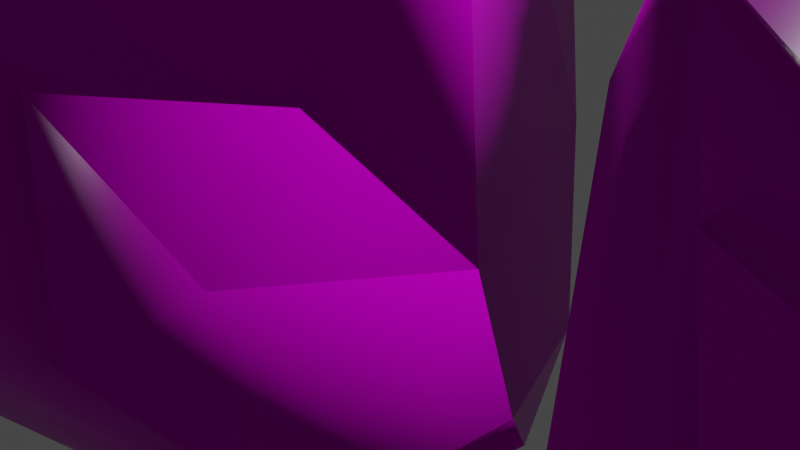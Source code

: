 # Source: rocher02.blend  (saved by Blender 2.81.16; exported with 4.5.12 LTS)
import bpy
from mathutils import Matrix  # noqa: F401  (used for matrix-valued properties, if any)

bpy.ops.wm.read_factory_settings(use_empty=True)
scene = bpy.context.scene
scene.name = 'Scene'

# ---- collections
col_collection = bpy.data.collections.new('Collection'); scene.collection.children.link(col_collection)

# ---- images (referenced by path relative to the original .blend; pixels are not part of the script)
import os
ASSET_DIR = os.environ.get("B2B_ASSET_DIR", "")  # directory of the original .blend (textures are referenced by path, not embedded)
HERE = os.path.dirname(os.path.abspath(__file__))  # packed textures are extracted next to this script under _unpacked/

def load_image(name, relpath, width, height, colorspace="sRGB"):
    """Load a texture the original file referenced (path relative to the .blend, or extracted next to this script)."""
    p = next((c for c in (os.path.join(HERE, relpath), os.path.join(ASSET_DIR, relpath)) if relpath and os.path.exists(c)), "")
    if p:
        img = bpy.data.images.load(p, check_existing=True)
        img.name = name
    else:  # same state as the original file: an image datablock whose file is absent (Cycles renders it pink)
        img = bpy.data.images.new(name, width, height)
        img.source = "FILE"
        img.filepath = "//" + (relpath or name)
    img.colorspace_settings.name = colorspace
    return img
img_texturescom_rockbase5_2x2_1k_albedo_png = load_image('TexturesCom_RockBase5_2x2_1K_albedo.png', 'TexturesCom_RockBase5_2x2_1K_albedo.png', 1024, 1024, 'sRGB')
img_texturescom_rockbase5_2x2_1k_roughness_png = load_image('TexturesCom_RockBase5_2x2_1K_roughness.png', 'TexturesCom_RockBase5_2x2_1K_roughness.png', 1024, 1024, 'Non-Color')
img_texturescom_rockbase5_2x2_1k_normal_png = load_image('TexturesCom_RockBase5_2x2_1K_normal.png', 'TexturesCom_RockBase5_2x2_1K_normal.png', 1024, 1024, 'Non-Color')

# ---- materials (node trees are filled in below, after node groups)
mat_material = bpy.data.materials.new('Material')
mat_material.alpha_threshold = 0.0
mat_material.use_transparent_shadow = False
mat_material.line_color = (0.0, 0.0, 0.0, 1.0)

# ---- material node trees
mat_material.use_nodes = True; mat_material.node_tree.nodes.clear()
_N = mat_material.node_tree.nodes; _L = mat_material.node_tree.links
n0 = _N.new('ShaderNodeOutputMaterial'); n0.name = 'Material Output'; n0.location = (324, 309)
n1 = _N.new('ShaderNodeBsdfPrincipled'); n1.name = 'Principled BSDF'; n1.location = (10, 300)
n1.distribution = 'GGX'
n1.subsurface_method = 'BURLEY'
n1.inputs[3].default_value = 1.45
n1.inputs[13].default_value = 0.1
n1.inputs[27].default_value = (0.0, 0.0, 0.0, 1.0)
n1.inputs[28].default_value = 1.0
n2 = _N.new('ShaderNodeTexImage'); n2.name = 'Image Texture'; n2.location = (88, -30)
n2.label = 'Base Color'
n2.image = img_texturescom_rockbase5_2x2_1k_albedo_png
n3 = _N.new('ShaderNodeTexImage'); n3.name = 'Image Texture.001'; n3.location = (88, -310)
n3.label = 'Roughness'
n3.image = img_texturescom_rockbase5_2x2_1k_roughness_png
n4 = _N.new('ShaderNodeTexImage'); n4.name = 'Image Texture.002'; n4.location = (88, -590)
n4.label = 'Normal'
n4.image = img_texturescom_rockbase5_2x2_1k_normal_png
n5 = _N.new('ShaderNodeNormalMap'); n5.name = 'Normal Map'; n5.location = (-240, -60)
n6 = _N.new('ShaderNodeMapping'); n6.name = 'Mapping'; n6.location = (230, -30)
n7 = _N.new('NodeReroute'); n7.name = 'Reroute'; n7.location = (38, -485)
n7.width = 16
n7.socket_idname = 'NodeSocketVector'
n8 = _N.new('ShaderNodeTexCoord'); n8.name = 'Texture Coordinate'; n8.location = (30, -30)
n9 = _N.new('NodeFrame'); n9.name = 'Frame'; n9.location = (-1270, 330)
n9.label = 'Mapping'
n9.width = 400
n10 = _N.new('NodeFrame'); n10.name = 'Frame.001'; n10.location = (-628, 530)
n10.label = 'Textures'
n10.width = 358
n2.parent = n10
n3.parent = n10
n4.parent = n10
n6.parent = n9
n7.parent = n10
n8.parent = n9
_L.new(n1.outputs[0], n0.inputs[0])
_L.new(n2.outputs[0], n1.inputs[0])
_L.new(n3.outputs[0], n1.inputs[2])
_L.new(n4.outputs[0], n5.inputs[1])
_L.new(n5.outputs[0], n1.inputs[5])
_L.new(n7.outputs[0], n2.inputs[0])
_L.new(n7.outputs[0], n3.inputs[0])
_L.new(n7.outputs[0], n4.inputs[0])
_L.new(n6.outputs[0], n7.inputs[0])
_L.new(n8.outputs[2], n6.inputs[0])
n0.is_active_output = True

# ---- world
world_world = bpy.data.worlds.new('World'); scene.world = world_world
world_world.use_nodes = True; world_world.node_tree.nodes.clear()
_N = world_world.node_tree.nodes; _L = world_world.node_tree.links
n0 = _N.new('ShaderNodeOutputWorld'); n0.name = 'World Output'; n0.location = (300, 300)
n1 = _N.new('ShaderNodeBackground'); n1.name = 'Background'; n1.location = (10, 300)
n1.inputs[0].default_value = (0.05088, 0.05088, 0.05088, 1.0)
_L.new(n1.outputs[0], n0.inputs[0])
n0.is_active_output = True
world_world.color = (0.05088, 0.05088, 0.05088)
world_world.use_sun_shadow = False
world_world.sun_shadow_jitter_overblur = 0.0

# ---- cameras
cam_camera = bpy.data.cameras.new('Camera')
cam_camera.clip_end = 100.0
cam_camera.ortho_scale = 7.314

# ---- lights
light_light = bpy.data.lights.new('Light', 'POINT')
light_light.transmission_factor = 0.0
light_light.energy = 1000.0
light_light.shadow_soft_size = 0.1
light_light.shadow_maximum_resolution = 0.006
light_light.use_absolute_resolution = True

# ---- meshes
me_cube = bpy.data.meshes.new('Cube')
me_cube.from_pydata([(-1.165, 0.07519, -2.108), (-0.9987, -0.7811, -1.753), (0.4006, 1.799, -1.55), (1.65, 1.441, -0.8758), (-1.621, 1.517, 0.704), (-1.66, 1.762, -0.3741), (-1.379, -1.012, 1.719), (-1.588, 1.034, 1.42), (1.996, -0.2705, -1.544), (1.56, 0.6164, -1.853), (-0.09096, 1.725, 1.869), (0.3272, 1.046, 2.07), (1.714, 0.6776, 1.502), (0.8575, 0.3107, 2.372), (1.462, -0.3451, 1.724), (0.5428, -0.7095, 2.374), (-0.7456, 0.2868, 1.641), (0.9476, -1.569, 1.746), (0.3598, -1.729, 2.081), (-0.005981, -2.038, 2.007), (-0.7286, -1.483, 2.041), (1.521, -1.411, -0.48), (0.7355, -1.605, -0.9001), (0.8913, -1.7, -0.3521), (0.04193, -2.276, 1.539), (-0.2203, -2.388, -0.02535), (-0.2339, -1.796, -1.728), (-0.5761, -2.225, -1.371), (-1.682, -1.156, -0.9644), (-0.6424, -2.09, -0.05451), (-0.9521, -1.939, -1.498), (-2.144, -0.2079, 1.022), (-1.898, -0.3349, 1.504), (-2.187, -0.3975, -0.8331), (-2.221, -0.1973, -0.6143), (-2.053, 0.4074, -1.325), (-1.886, 1.03, -0.9926), (-1.799, 0.682, 0.06912), (-0.2008, 1.115, -1.785), (1.159, 1.54, -1.522), (-0.4837, 0.359, -2.239), (1.524, -0.09289, -2.155), (-0.1543, -0.0397, -2.368), (0.597, -0.5123, -2.444), (0.07778, -1.412, -1.9), (1.709, 1.149, -1.609), (2.18, 0.5274, -0.02023), (2.228, 0.7386, -0.9406), (2.106, 0.1206, -1.244), (1.882, -0.2482, 0.8277), (1.678, -0.695, -0.1197), (1.537, -1.381, 0.9554), (-0.995, 2.294, -0.185), (-0.7723, 1.298, 1.657), (-0.3531, 2.142, -0.7984), (-0.81, 2.297, 0.4595), (-0.05377, 2.145, 1.292), (1.092, 1.478, 1.12), (0.5283, 2.007, 1.205), (0.9028, 1.887, 0.103)], [], [(7, 16, 53), (16, 13, 11), (32, 6, 16), (16, 6, 20), (16, 20, 15), (15, 19, 18), (17, 51, 14), (51, 24, 23), (22, 27, 26), (25, 6, 29), (24, 20, 6), (21, 51, 23), (17, 24, 51), (28, 29, 31), (53, 16, 11, 10), (32, 31, 6), (33, 35, 1), (34, 31, 37), (34, 35, 33), (31, 4, 37), (34, 36, 35), (37, 4, 5), (36, 38, 40), (9, 41, 38), (40, 42, 0), (41, 43, 38), (42, 1, 0), (43, 42, 38), (41, 44, 43), (2, 39, 38), (3, 59, 46), (12, 46, 59), (45, 47, 9), (3, 46, 47), (12, 14, 49), (50, 51, 21), (36, 5, 54), (5, 52, 54), (55, 56, 54), (53, 56, 55), (59, 3, 39), (57, 10, 11), (57, 11, 13), (12, 57, 13), (12, 13, 14), (13, 16, 15), (13, 15, 14), (15, 20, 19), (7, 32, 16), (17, 18, 19), (22, 21, 23), (23, 24, 25), (23, 25, 22), (22, 25, 27), (25, 29, 27), (30, 26, 27), (25, 24, 6), (30, 27, 29), (30, 29, 28), (17, 19, 24), (24, 19, 20), (30, 28, 1), (1, 28, 33), (28, 31, 33), (33, 31, 34), (31, 32, 7), (34, 37, 36), (5, 36, 37), (29, 6, 31), (4, 7, 53), (0, 35, 36), (1, 35, 0), (36, 54, 38), (39, 9, 38), (36, 40, 0), (42, 40, 38), (1, 42, 43), (41, 8, 44), (1, 43, 44), (44, 8, 22), (1, 26, 30), (45, 3, 47), (48, 9, 47), (46, 49, 50), (8, 48, 50), (50, 49, 51), (49, 14, 51), (8, 21, 22), (41, 9, 8), (4, 53, 55), (52, 5, 55), (59, 56, 58), (54, 56, 59), (54, 59, 2), (39, 2, 59), (53, 10, 56), (59, 57, 12), (46, 50, 48, 47), (17, 14, 15), (17, 15, 18), (44, 22, 26), (4, 31, 7), (26, 1, 44), (2, 38, 54), (9, 39, 45), (3, 45, 39), (10, 57, 58, 56), (49, 46, 12), (8, 9, 48), (8, 50, 21), (55, 5, 4), (54, 52, 55), (57, 59, 58)])
me_cube.polygons.foreach_set('use_smooth', [True] * 113)
_uv = me_cube.uv_layers.new(name='UVMap')
_uv.uv.foreach_set('vector', [0.9341, -0.785, 0.944, -0.4861, 0.5502, -0.589, 0.944, -0.4861, 0.3906, 0.07485, 0.2765, -0.217, 1.588, -0.6454, 1.682, -0.4016, 0.944, -0.4861, 0.944, -0.4861, 1.682, -0.4016, 1.649, -0.1118, 0.944, -0.4861, 1.649, -0.1118, 0.9061, 0.1395, 1.886, -1.383, 2.258, -2.027, 2.233, -1.805, 2.458, -1.538, 2.85, -1.217, 2.254, -0.9081, 1.497, 1.792, 0.7372, 2.349, 0.9108, 1.334, 0.764, 1.082, -0.04038, 1.103, 0.1407, 0.8272, 3.062, 0.9039, 2.059, 1.712, 2.797, 0.8665, 3.062, 1.694, 2.463, 1.905, 2.059, 1.712, 1.233, 1.171, 1.497, 1.792, 0.9108, 1.334, 1.329, 2.22, 0.7372, 2.349, 1.497, 1.792, 2.093, 0.3686, 2.797, 0.8665, 1.497, 1.335, 0.5502, -0.589, 0.944, -0.4861, 0.2765, -0.217, 0.1476, -0.4403, 1.619, 1.587, 1.497, 1.335, 2.059, 1.712, -0.7431, -1.999, -0.5439, -1.692, -1.412, -1.696, 1.617, -1.691, 1.616, -0.9173, 1.129, -1.406, 1.617, -1.691, 1.308, -2.062, 1.682, -1.767, 1.616, -0.9173, 0.7435, -1.174, 1.129, -1.406, 1.617, -1.691, 1.006, -1.949, 1.308, -2.062, 1.129, -1.406, 0.7435, -1.174, 0.6449, -1.707, -0.3213, -1.42, -0.9647, -0.7758, -1.214, -1.137, -1.765, -0.2844, -2.062, -0.5351, -0.9647, -0.7758, -1.214, -1.137, -1.495, -1.147, -1.073, -1.482, -2.062, -0.5351, -1.942, -1.023, -0.9647, -0.7758, -1.495, -1.147, -1.412, -1.696, -1.073, -1.482, -1.942, -1.023, -1.495, -1.147, -0.9647, -0.7758, 1.213, 0.1395, 0.331, 0.6447, 0.6563, 0.1695, -0.8792, -0.3235, -1.234, -0.1254, -0.9647, -0.7758, -1.428, 0.3316, -1.146, 0.9231, -2.056, 0.593, -2.062, 1.383, -2.056, 0.593, -1.146, 0.9231, -0.2214, 0.3589, -0.07427, -0.0504, -0.07427, 0.5138, -1.428, 0.3316, -2.056, 0.593, -1.866, 0.1698, 2.118, -0.4164, 2.254, -0.9081, 2.67, -0.6633, -1.562, 2.655, -1.308, 3.062, -1.858, 2.947, -0.3213, -1.42, -0.04038, -1.086, -0.3954, -0.4804, -0.04038, -1.086, -0.04038, -0.6607, -0.3954, -0.4804, -0.3946, 1.326, -0.8718, 1.621, -0.4275, 0.6625, 0.5502, -0.589, -0.04038, -0.7475, 0.1491, -1.257, -1.146, 0.9231, -1.428, 0.3316, -1.102, 0.09004, -1.507, 1.347, -1.078, 1.86, -1.486, 1.846, -1.507, 1.347, -1.486, 1.846, -1.972, 1.86, -2.062, 1.383, -1.507, 1.347, -1.972, 1.86, 2.118, -0.4164, 1.682, -0.8932, 2.254, -0.9081, 0.3906, 0.07485, 0.944, -0.4861, 0.9061, 0.1395, 1.682, -0.8932, 1.886, -1.383, 2.254, -0.9081, 1.886, -1.383, 1.918, -2.03, 2.258, -2.027, 0.9341, -0.785, 1.588, -0.6454, 0.944, -0.4861, 2.458, -1.538, 2.233, -1.805, 2.258, -2.027, 0.764, 1.082, 1.233, 1.171, 0.9108, 1.334, 0.9108, 1.334, 0.7372, 2.349, 0.3223, 1.706, 0.9108, 1.334, 0.3223, 1.706, 0.764, 1.082, 0.764, 1.082, 0.3223, 1.706, -0.04038, 1.103, 3.062, 0.9039, 2.797, 0.8665, 2.915, 0.2218, -1.838, -2.055, -2.057, -1.744, -2.059, -2.007, 3.062, 0.9039, 3.062, 1.694, 2.059, 1.712, 2.674, 0.1395, 2.915, 0.2218, 2.797, 0.8665, 2.674, 0.1395, 2.797, 0.8665, 2.093, 0.3686, 2.458, -1.538, 2.258, -2.027, 2.513, -2.062, 3.062, 1.694, 2.938, 1.927, 2.463, 1.905, -1.838, -2.055, -1.221, -2.062, -1.412, -1.696, -1.412, -1.696, -1.221, -2.062, -0.7431, -1.999, 2.093, 0.3686, 1.497, 1.335, 1.615, 0.4167, 1.615, 0.4167, 1.497, 1.335, 1.519, 0.5271, 1.616, -0.9173, 1.588, -0.6454, 0.9341, -0.785, 1.617, -1.691, 1.129, -1.406, 1.006, -1.949, 0.6449, -1.707, 1.006, -1.949, 1.129, -1.406, 2.797, 0.8665, 2.059, 1.712, 1.497, 1.335, 0.7435, -1.174, 0.9341, -0.785, 0.5502, -0.589, -1.073, -1.482, -0.5439, -1.692, -0.3213, -1.42, -0.648, 1.86, -0.648, 2.679, -0.893, 2.177, -0.3213, -1.42, -0.3954, -0.4804, -0.9647, -0.7758, -1.234, -0.1254, -1.765, -0.2844, -0.9647, -0.7758, -0.3213, -1.42, -1.214, -1.137, -1.073, -1.482, -1.495, -1.147, -1.214, -1.137, -0.9647, -0.7758, -1.412, -1.696, -1.495, -1.147, -1.942, -1.023, 1.213, 0.1395, 1.497, 0.4161, 0.331, 0.6447, -1.412, -1.696, -1.942, -1.023, -2.039, -1.504, 0.331, 0.6447, 1.497, 0.4161, 0.764, 1.082, -1.412, -1.696, -2.057, -1.744, -1.838, -2.055, -1.428, -0.0504, -1.428, 0.3316, -1.866, 0.1698, -0.4308, 1.898, -0.5512, 2.359, -0.648, 1.86, -0.893, 1.86, -0.893, 2.443, -1.308, 2.228, -2.062, 2.265, -1.867, 2.109, -1.562, 2.655, -1.308, 2.228, -0.893, 2.443, -1.166, 2.849, 2.67, -0.6633, 2.254, -0.9081, 2.85, -1.217, 1.497, 0.4161, 1.233, 1.171, 0.764, 1.082, -0.2814, 2.359, -0.5512, 2.359, -0.2706, 1.972, 0.7435, -1.174, 0.5502, -0.589, 0.1491, -1.257, 0.2053, -1.582, 0.6449, -1.707, 0.1491, -1.257, -1.146, 0.9231, -0.8718, 1.621, -1.132, 1.501, -0.4275, 0.6625, -0.8718, 1.621, -1.146, 0.9231, -0.4275, 0.6625, -1.146, 0.9231, -0.7159, 0.1876, -1.102, 0.09004, -0.7159, 0.1876, -1.146, 0.9231, 0.5502, -0.589, 0.1476, -0.4403, -0.04038, -0.7475, -1.146, 0.9231, -1.507, 1.347, -2.062, 1.383, -1.308, 2.041, -1.562, 2.655, -1.867, 2.109, -1.611, 1.86, 2.458, -1.538, 2.254, -0.9081, 1.886, -1.383, 2.458, -1.538, 1.886, -1.383, 2.233, -1.805, 0.331, 0.6447, 0.764, 1.082, 0.1407, 0.8272, 0.7435, -1.174, 1.616, -0.9173, 0.9341, -0.785, -2.057, -1.744, -1.412, -1.696, -2.039, -1.504, -0.8792, -0.3235, -0.9647, -0.7758, -0.3954, -0.4804, -1.765, -0.2844, -1.234, -0.1254, -1.582, -0.0504, -1.428, 0.3316, -1.428, -0.0504, -1.102, 0.09004, -1.078, 1.86, -1.507, 1.347, -1.132, 1.501, -0.8718, 1.621, 2.67, -0.6633, 2.85, -0.1964, 2.118, -0.4164, -0.2706, 1.972, -0.5512, 2.359, -0.4308, 1.898, -2.062, 2.265, -1.562, 2.655, -1.858, 2.947, 0.1491, -1.257, 0.6449, -1.707, 0.7435, -1.174, -0.4275, 0.6625, -0.2214, 1.041, -0.3946, 1.326, -1.507, 1.347, -1.146, 0.9231, -1.132, 1.501])
me_cube.materials.append(mat_material)
me_cube.use_remesh_preserve_volume = False
me_cube.use_remesh_preserve_attributes = False
me_cube.use_mirror_vertex_groups = False
me_cube.update()
me_cube_001 = bpy.data.meshes.new('Cube.001')
me_cube_001.from_pydata([(5.36, -1.128, -2.909), (5.661, -2.679, -2.267), (8.195, 1.993, -1.899), (4.534, 1.482, 2.182), (4.463, 1.926, 0.2298), (4.973, -3.097, 4.019), (4.594, 0.6073, 3.479), (7.305, 1.858, 4.29), (8.062, 0.6294, 4.655), (9.022, -0.7021, 5.202), (6.119, -0.7453, 3.879), (7.545, -5.385, 3.693), (7.07, -5.588, 0.8613), (7.046, -4.516, -2.221), (6.426, -5.294, -1.575), (4.423, -3.357, -0.839), (6.306, -5.05, 0.8085), (5.745, -4.776, -1.804), (3.588, -1.641, 2.757), (4.033, -1.871, 3.63), (3.51, -1.984, -0.6012), (3.447, -1.622, -0.205), (3.751, -0.527, -1.493), (4.055, 0.6003, -0.89), (4.212, -0.02988, 1.032), (7.106, 0.7548, -2.325), (9.568, 1.524, -1.849), (6.593, -0.6146, -3.146), (7.19, -1.337, -3.381), (8.55, -2.192, -3.517), (7.61, -3.821, -2.533), (5.668, 2.89, 0.5722), (6.071, 1.085, 3.907), (6.83, 2.614, -0.5384), (6.003, 2.894, 1.739), (7.372, 2.619, 3.247), (9.447, 1.411, 2.935), (8.426, 2.369, 3.09), (9.104, 2.152, 1.094), (15.04, 1.373, -2.433), (11.66, 2.182, -0.09866), (12.79, 1.475, 4.676), (15.54, -3.832, 3.38), (16.03, 0.8391, 5.321), (15.39, -5.047, 3.041), (17.49, -2.785, -2.838), (17.6, -2.86, -2.294), (15.96, -3.219, 1.561), (10.01, -8.968, -0.8448), (12.14, 0.4436, -4.397), (12.78, 1.199, -4.003), (9.87, 1.749, -1.824), (8.529, 2.2, 0.1773), (10.14, -0.5952, 4.574), (9.976, -2.795, 5.309), (13.31, -0.5645, 6.053), (16.31, 0.1617, 5.365), (9.543, -5.393, 4.536), (16.02, -1.209, 4.999), (13.15, -4.202, 3.978), (13.25, -6.781, 2.626), (15.56, -5.171, 1.467), (12.83, -8.745, -0.5452), (15.83, -6.106, -1.292), (12.63, 2.627, 2.822), (13.68, 2.2, 1.309), (13.95, 1.991, -1.41), (17.47, 0.9538, 1.082), (16.76, 0.5412, 4.261), (16.59, 1.548, -0.1552), (17.1, -1.054, 2.064), (17.38, -0.965, -0.459), (5.745, -4.146, 3.423), (8.883, -6.3, 3.834), (8.124, -7.263, 1.365), (10.13, -7.764, 2.532), (8.37, -5.713, -2.942), (10.77, -8.792, 0.8801), (9.185, -8.651, -1.013), (8.526, 2.196, 0.1792), (8.527, 2.196, 0.1807), (8.533, 2.195, 0.1893), (8.527, 2.194, 0.1709), (8.715, 2.084, -0.1862), (8.978, 2.13, 0.6785), (9.43, 1.605, -1.635), (9.14, 2.102, 0.8632), (9.556, 1.54, -1.773), (9.212, 2.087, 0.9515), (9.593, 1.518, -1.815), (9.821, -1.617, -3.122), (9.514, -0.9319, -2.842), (9.343, 0.1208, -2.411), (9.371, -0.7091, -2.76), (9.348, 0.9538, -2.086), (9.601, 1.447, -1.876), (9.619, 1.487, -1.857), (9.167, -2.401, -2.808), (7.608, -4.735, -1.151), (7.606, -4.684, -1.245), (7.595, -4.408, -1.752), (7.398, -5.32, 0.5611), (7.523, -5.081, -0.05483), (7.358, -5.41, 0.7766), (7.575, -4.225, -2.023), (7.856, -3.893, -2.159), (8.325, -3.395, -2.4), (9.226, 2.021, 1.082), (9.297, 1.864, 1.426), (9.603, 1.255, 2.788), (9.623, 1.22, 2.855), (9.782, 0.9797, 3.141), (7.165, -5.548, 1.426), (6.266, -4.579, 2.325), (5.557, -3.769, 3.246), (7.535, -5.389, 3.634), (7.471, -5.331, 3.649), (5.928, -4.011, 3.602), (7.547, -5.383, 3.659), (7.557, -5.377, 3.668), (7.574, -5.368, 3.682), (7.592, -5.348, 3.704), (8.057, -4.67, 4.359), (8.072, -4.652, 4.374), (8.263, -4.356, 4.594), (9.779, -0.6386, 4.423), (9.557, -1.086, 4.636), (9.51, -1.232, 4.678), (9.964, -0.2985, 4.244), (8.236, -4.064, 4.732), (8.422, -2.937, 5.068), (8.56, -2.779, 5.039), (8.806, -2.409, 4.956), (9.925, 0.01114, 3.974)], [], [(6, 10, 32), (10, 9, 8), (19, 5, 10), (12, 5, 16), (15, 16, 18), (32, 10, 8, 7), (19, 18, 5), (20, 22, 1), (21, 18, 24), (21, 22, 20), (18, 3, 24), (21, 23, 22), (24, 3, 4), (23, 25, 27), (27, 28, 0), (28, 1, 0), (29, 28, 25), (2, 26, 25), (23, 4, 33), (4, 31, 33), (34, 35, 33), (32, 35, 34), (38, 88, 86), (36, 7, 8), (36, 8, 9), (11, 121, 122, 123, 124, 129, 130, 131, 132, 127, 9, 10, 5), (6, 19, 10), (12, 16, 14), (17, 13, 14), (12, 112, 113, 114, 117, 116, 115, 11, 5), (17, 14, 16), (17, 16, 15), (17, 15, 1), (1, 15, 20), (15, 18, 20), (20, 18, 21), (18, 19, 6), (21, 24, 23), (4, 23, 24), (16, 5, 18), (3, 6, 32), (0, 22, 23), (1, 22, 0), (23, 33, 25), (26, 95, 94, 92, 25), (23, 27, 0), (28, 27, 25), (1, 28, 29), (1, 29, 30), (30, 106, 105), (1, 13, 17), (3, 32, 34), (31, 4, 34), (38, 35, 37), (33, 35, 38), (33, 38, 84, 81, 80, 79, 82, 83, 2), (26, 2, 83, 85, 87), (32, 7, 35), (38, 36, 111, 110, 109, 108), (30, 105, 104, 100, 13), (3, 18, 6), (13, 1, 30), (2, 25, 33), (7, 36, 37, 35), (34, 4, 3), (33, 31, 34), (36, 38, 37), (49, 51, 50), (50, 51, 66), (66, 51, 40), (52, 80, 81), (52, 64, 40), (41, 55, 43), (53, 54, 55), (57, 59, 55), (57, 60, 59), (59, 60, 44), (44, 61, 47), (61, 46, 47), (62, 63, 61), (77, 62, 60), (63, 45, 46), (64, 65, 40), (40, 65, 66), (43, 67, 64), (69, 66, 65), (43, 68, 67), (71, 70, 46), (51, 49, 94, 95, 96, 89, 87, 85), (49, 93, 92, 94), (52, 40, 51), (51, 85, 83, 82, 52), (64, 52, 81, 84, 86, 88, 107, 108, 109), (52, 79, 80), (53, 125, 126), (53, 126, 127, 132, 131, 130, 54), (41, 53, 55), (55, 54, 57), (56, 43, 55), (55, 59, 58), (58, 59, 42), (58, 42, 70), (42, 59, 44), (56, 58, 70), (43, 64, 41), (44, 60, 61), (61, 60, 62), (61, 63, 46), (42, 44, 47), (62, 77, 48), (64, 67, 65), (65, 67, 69), (66, 69, 39), (70, 67, 68), (45, 63, 62, 48, 78, 76, 104, 105, 106, 97, 90, 91, 93, 49, 50, 39, 69), (71, 69, 67), (67, 70, 71), (69, 71, 45), (71, 46, 45), (70, 47, 46), (56, 70, 68), (70, 42, 47), (50, 66, 39), (73, 74, 75), (57, 129, 124, 123, 122, 73), (73, 118, 115, 116, 72, 74), (74, 102, 98, 99, 78), (73, 75, 57), (77, 74, 78), (74, 77, 75), (78, 48, 77), (75, 77, 60), (54, 130, 129, 57), (56, 55, 58), (56, 68, 43), (60, 57, 75), (87, 89, 26), (97, 106, 30), (133, 128, 125, 53), (90, 97, 30, 29), (110, 111, 133, 53, 41), (119, 120, 11), (99, 100, 104, 76, 78), (114, 113, 74, 72), (109, 110, 41, 64), (101, 103, 12), (122, 121, 120, 119, 118, 73), (116, 117, 72), (96, 95, 26), (128, 133, 111, 36, 9), (120, 121, 11), (91, 90, 29, 25), (127, 126, 125, 128, 9), (86, 84, 38), (98, 102, 101, 12, 14), (117, 114, 72), (100, 99, 98, 14, 13), (108, 107, 38), (113, 112, 103, 101, 102, 74), (82, 79, 52), (92, 93, 91, 25), (89, 96, 26), (107, 88, 38), (103, 112, 12), (115, 118, 119, 11)])
me_cube_001.polygons.foreach_set('use_smooth', [True] * 165)
_uv = me_cube_001.uv_layers.new(name='UVMap')
_uv.uv.foreach_set('vector', [-1.059, 3.831, -1.328, 3.342, -0.8621, 3.45, -1.328, 3.342, -1.168, 2.535, -0.8774, 2.875, -1.72, 3.848, -1.985, 3.523, -1.328, 3.342, 3.024, 2.489, 3.83, 3.399, 2.998, 2.744, 2.562, 3.416, 2.998, 2.744, 3.504, 3.927, -0.8621, 3.45, -1.328, 3.342, -0.8774, 2.875, -0.6022, 3.151, 3.736, 3.802, 3.504, 3.927, 3.83, 3.399, 0.04273, 0.2006, -0.3135, 0.4581, -0.3614, -0.3206, 3.845, -2.593, 3.884, -1.78, 3.414, -2.221, 3.845, -2.593, 3.531, -2.927, 3.927, -2.703, 3.884, -1.78, 3.029, -1.885, 3.414, -2.221, 3.845, -2.593, 3.237, -2.744, 3.531, -2.927, 3.414, -2.221, 3.029, -1.885, 2.893, -2.415, -0.5138, 0.6187, -1.209, 0.09536, -0.946, -0.07164, -0.946, -0.07164, -0.952, -0.3249, -0.6146, 0.05413, -0.952, -0.3249, -0.3614, -0.3206, -0.6146, 0.05413, -1.069, -0.7495, -0.952, -0.3249, -1.209, 0.09536, -1.586, 0.1329, -1.756, -0.2192, -1.209, 0.09536, 1.079, -2.927, 1.398, -2.91, 1.193, -2.363, 1.398, -2.91, 1.499, -2.669, 1.193, -2.363, 1.798, -2.561, 2.168, -2.154, 1.193, -2.363, 3.06, -1.383, 2.583, -1.518, 2.576, -1.959, 1.582, -1.701, 1.542, -1.67, 1.52, -1.692, -0.6146, 2.582, -0.6022, 3.151, -0.8774, 2.875, 2.037, -1.518, 2.477, -1.784, 2.576, -1.413, -2.443, 2.72, -2.432, 2.709, -2.233, 2.605, -2.228, 2.602, -2.142, 2.561, -2.068, 2.581, -1.77, 2.582, -1.722, 2.554, -1.616, 2.509, -1.281, 2.388, -1.168, 2.535, -1.328, 3.342, -1.985, 3.523, -1.059, 3.831, -1.72, 3.848, -1.328, 3.342, 3.024, 2.489, 2.998, 2.744, 2.388, 2.648, 0.01023, -0.7616, -0.3041, -0.9484, -0.01089, -0.9959, 3.024, 2.489, 3.173, 2.482, 3.399, 2.85, 3.633, 3.15, 3.73, 3.033, 3.759, 2.478, 3.756, 2.454, 3.771, 2.453, 3.83, 3.399, 2.32, 2.88, 2.388, 2.648, 2.998, 2.744, 2.32, 2.88, 2.998, 2.744, 2.562, 3.416, 0.01023, -0.7616, 0.08735, -0.2422, -0.3614, -0.3206, -0.3614, -0.3206, 0.08735, -0.2422, 0.04273, 0.2006, 2.562, 3.416, 3.504, 3.927, 2.634, 3.846, 3.927, -2.703, 3.884, -1.78, 3.845, -2.593, 3.884, -1.78, 3.927, -1.534, 3.264, -1.537, 3.845, -2.593, 3.414, -2.221, 3.237, -2.744, 2.893, -2.415, 3.237, -2.744, 3.414, -2.221, 2.998, 2.744, 3.83, 3.399, 3.504, 3.927, 3.029, -1.885, 3.264, -1.537, 3.06, -1.383, -0.6146, 0.05413, -0.3135, 0.4581, -0.5138, 0.6187, -0.3614, -0.3206, -0.3135, 0.4581, -0.6146, 0.05413, -0.5138, 0.6187, -1.337, 0.4959, -1.209, 0.09536, -1.756, -0.2192, -1.751, -0.2405, -1.638, -0.2888, -1.521, -0.4501, -1.209, 0.09536, -0.5138, 0.6187, -0.946, -0.07164, -0.6146, 0.05413, -0.952, -0.3249, -0.946, -0.07164, -1.209, 0.09536, -0.3614, -0.3206, -0.952, -0.3249, -1.069, -0.7495, -0.3614, -0.3206, -1.069, -0.7495, -0.5483, -0.9113, 2.767, -0.7985, 2.918, -0.9181, 2.834, -0.7426, -0.3614, -0.3206, -0.3041, -0.9484, 0.01023, -0.7616, 3.029, -1.885, 3.06, -1.383, 2.576, -1.959, 2.581, -2.285, 2.893, -2.415, 2.576, -1.959, 1.582, -1.701, 2.168, -2.154, 2.111, -1.861, 1.193, -2.363, 2.168, -2.154, 1.582, -1.701, 1.193, -2.363, 1.582, -1.701, 1.475, -1.74, 1.354, -1.87, 1.352, -1.872, 1.352, -1.872, 1.349, -1.872, 1.252, -1.82, 0.8117, -1.979, 0.7996, -1.581, 0.8117, -1.979, 1.252, -1.82, 0.8582, -1.62, 0.8198, -1.584, 3.06, -1.383, 2.795, -1.242, 2.583, -1.518, 1.582, -1.701, 2.037, -1.518, 2.076, -1.391, 2.01, -1.457, 1.994, -1.467, 1.659, -1.621, 2.767, -0.7985, 2.834, -0.7426, 2.777, -0.6344, 2.79, -0.5562, 2.652, -0.5694, 3.029, -1.885, 3.884, -1.78, 3.264, -1.537, -0.3041, -0.9484, -0.3614, -0.3206, -0.5483, -0.9113, -1.586, 0.1329, -1.209, 0.09536, -1.337, 0.4959, 2.42, -2.09, 2.037, -1.518, 2.111, -1.861, 2.168, -2.154, 2.576, -1.959, 2.893, -2.415, 3.029, -1.885, 1.193, -2.363, 1.499, -2.669, 1.798, -2.561, 2.037, -1.518, 1.582, -1.701, 2.111, -1.861, 0.08735, -0.8646, 0.8084, -1.52, 0.2019, -0.7536, 0.2019, -0.7536, 0.8084, -1.52, 0.8815, -0.4684, 0.8815, -0.4684, 0.8084, -1.52, 1.248, -1.057, -0.2131, 0.6206, -0.2119, 0.6214, -0.2119, 0.6239, 1.351, -1.872, 2.006, -0.7879, 1.248, -1.057, -0.4265, 1.648, -0.9176, 1.372, -0.4265, 0.7316, -1.088, 2.255, -1.656, 2.167, -0.9176, 1.372, -2.343, 2.164, -1.862, 1.27, -0.9176, 1.372, -2.343, 2.164, -2.521, 1.138, -1.862, 1.27, -1.862, 1.27, -2.521, 1.138, -1.97, 0.6459, 1.772, 2.316, 1.373, 2.429, 1.302, 1.911, 1.373, 2.429, 0.2175, 1.885, 1.302, 1.911, 1.187, 3.741, 0.701, 2.802, 1.373, 2.429, 1.687, 3.906, 1.187, 3.741, 1.878, 3.013, 0.701, 2.802, 0.08735, 1.916, 0.2175, 1.885, 2.006, -0.7879, 1.594, -0.5073, 1.248, -1.057, 1.248, -1.057, 1.594, -0.5073, 0.8815, -0.4684, 2.576, 0.291, 1.466, 0.5835, 2.006, -0.7879, 1.169, 0.2815, 0.8815, -0.4684, 1.594, -0.5073, 2.576, 0.291, 2.287, 0.4868, 1.466, 0.5835, 0.6243, 1.34, 1.273, 1.226, 0.2175, 1.885, -1.848, -0.2311, -2.239, -0.8856, -1.638, -0.2888, -1.751, -0.2405, -1.76, -0.236, -1.757, -0.2255, -1.751, -0.2147, -1.729, -0.1798, -2.239, -0.8856, -1.413, -0.6169, -1.521, -0.4501, -1.638, -0.2888, 1.351, -1.872, 1.248, -1.057, 0.8084, -1.52, 0.8084, -1.52, 0.8582, -1.62, 1.252, -1.82, 1.349, -1.872, 1.351, -1.872, 2.006, -0.7879, 1.351, -1.872, 1.354, -1.87, 1.475, -1.74, 1.52, -1.692, 1.542, -1.67, 1.574, -1.659, 1.659, -1.621, 1.994, -1.467, -0.2131, 0.6206, -0.2119, 0.621, -0.2119, 0.6214, -1.088, 2.255, -1.117, 2.352, -1.242, 2.384, -1.088, 2.255, -1.242, 2.384, -1.281, 2.388, -1.616, 2.509, -1.722, 2.554, -1.77, 2.582, -1.656, 2.167, -0.4265, 1.648, -1.088, 2.255, -0.9176, 1.372, -0.9176, 1.372, -1.656, 2.167, -2.343, 2.164, -0.5854, 0.6187, -0.4265, 0.7316, -0.9176, 1.372, -0.9176, 1.372, -1.862, 1.27, -0.9518, 0.6349, -0.9518, 0.6349, -1.862, 1.27, -1.651, 0.6613, 2.084, 1.198, 1.804, 1.986, 1.273, 1.226, -1.651, 0.6613, -1.862, 1.27, -1.97, 0.6459, 2.107, 0.8125, 2.084, 1.198, 1.273, 1.226, 2.576, 0.291, 2.006, -0.7879, 2.456, -0.6182, 1.772, 2.316, 1.878, 3.013, 1.373, 2.429, 1.373, 2.429, 1.878, 3.013, 1.187, 3.741, 1.373, 2.429, 0.701, 2.802, 0.2175, 1.885, 1.804, 1.986, 1.772, 2.316, 1.302, 1.911, 2.793, 0.6891, 3.067, 1.149, 2.589, 1.265, 2.006, -0.7879, 1.466, 0.5835, 1.594, -0.5073, 1.594, -0.5073, 1.466, 0.5835, 1.169, 0.2815, 0.8815, -0.4684, 1.169, 0.2815, 0.5906, -0.1504, 1.273, 1.226, 0.9348, 0.7697, 1.789, 0.7425, -2.565, -2.555, -1.585, -2.927, -0.5338, -2.902, 0.001556, -2.412, 0.08735, -2.192, -0.4007, -1.427, -0.4357, -0.9921, -0.5534, -0.9766, -0.7417, -0.9622, -1.094, -0.9162, -1.37, -0.8782, -1.408, -0.6872, -1.413, -0.6169, -2.239, -0.8856, -2.454, -0.8593, -2.782, -1.268, -2.927, -1.555, 1.021, 0.6891, 1.169, 0.2815, 1.466, 0.5835, 0.9348, 0.7697, 1.273, 1.226, 0.6243, 1.34, 0.6691, 0.818, 0.6243, 1.34, 0.08735, 1.916, 0.6243, 1.34, 0.2175, 1.885, 0.08735, 1.916, 1.273, 1.226, 1.302, 1.911, 0.2175, 1.885, 2.107, 0.8125, 1.273, 1.226, 1.789, 0.7425, 1.273, 1.226, 1.804, 1.986, 1.302, 1.911, 0.2019, -0.7536, 0.8815, -0.4684, 0.5906, -0.1504, 3.83, 2.011, 3.134, 1.987, 3.497, 1.481, -2.343, 2.164, -2.068, 2.581, -2.142, 2.561, -2.228, 2.602, -2.233, 2.605, -2.61, 2.309, 3.83, 2.011, 3.762, 2.453, 3.756, 2.454, 3.759, 2.478, 3.672, 3.049, 3.134, 1.987, 3.134, 1.987, 2.828, 2.463, 2.566, 2.488, 2.544, 2.496, 2.523, 1.496, -2.61, 2.309, -2.927, 1.927, -2.343, 2.164, 3.067, 1.149, 3.134, 1.987, 2.523, 1.496, 3.134, 1.987, 3.067, 1.149, 3.497, 1.481, 2.523, 1.496, 2.589, 1.265, 3.067, 1.149, 2.107, 3.629, 1.687, 3.906, 1.878, 3.013, -1.656, 2.167, -1.77, 2.582, -2.068, 2.581, -2.343, 2.164, -0.5854, 0.6187, -0.9176, 1.372, -0.9518, 0.6349, 2.107, 0.8125, 1.789, 0.7425, 2.093, 0.6891, -2.521, 1.138, -2.343, 2.164, -2.927, 1.927, 0.8198, -1.584, 0.8079, -1.573, 0.7996, -1.581, 3.091, -1.242, 2.918, -0.9181, 2.767, -0.7985, -0.9453, 2.357, -1.022, 2.324, -1.117, 2.352, -1.088, 2.255, -1.37, -0.8782, -1.094, -0.9162, -0.5483, -0.9113, -1.069, -0.7495, -0.6552, 2.526, -0.7076, 2.464, -0.9453, 2.357, -1.088, 2.255, -0.4265, 1.648, -0.2149, 0.6287, -0.2142, 0.6343, -0.222, 0.6313, 2.544, 2.496, 2.425, 2.537, 2.362, 2.569, 2.107, 2.137, 2.523, 1.496, 3.633, 3.15, 3.399, 2.85, 3.134, 1.987, 3.672, 3.049, 1.994, -1.467, 2.01, -1.457, 2.456, -0.6182, 2.006, -0.7879, 3.002, 0.06385, 3.019, 0.125, 2.981, 0.202, -2.233, 2.605, -2.432, 2.709, -2.438, 2.713, -2.441, 2.718, -2.443, 2.72, -2.61, 2.309, -0.222, 1.3, -0.2798, 0.7466, -0.222, 0.7228, -1.76, -0.236, -1.751, -0.2405, -1.756, -0.2192, 2.329, -1.218, 2.267, -1.258, 2.076, -1.391, 2.037, -1.518, 2.576, -1.413, -0.2142, 0.6343, -0.2131, 0.6434, -0.222, 0.6313, -1.408, -0.6872, -1.37, -0.8782, -1.069, -0.7495, -1.209, 0.09536, -0.4265, 0.8832, -0.4014, 0.8501, -0.3316, 0.7216, -0.2798, 0.6187, -0.2798, 0.9839, 1.52, -1.692, 1.475, -1.74, 1.582, -1.701, 2.833, -0.39, 2.95, -0.1094, 3.002, 0.06385, 2.981, 0.202, 2.576, -0.2542, -0.2798, 0.7466, -0.2737, 0.6187, -0.222, 0.7228, 2.79, -0.5562, 2.827, -0.4161, 2.833, -0.39, 2.576, -0.2542, 2.652, -0.5694, 1.659, -1.621, 1.574, -1.659, 1.582, -1.701, 3.399, 2.85, 3.173, 2.482, 3.021, 2.454, 2.971, 2.458, 2.828, 2.463, 3.134, 1.987, -0.2119, 0.6187, -0.2119, 0.621, -0.2131, 0.6206, -1.521, -0.4501, -1.413, -0.6169, -1.408, -0.6872, -1.209, 0.09536, 0.8079, -1.573, 0.7961, -1.565, 0.7996, -1.581, 1.574, -1.659, 1.542, -1.67, 1.582, -1.701, 3.019, 0.125, 3.091, 0.2991, 2.981, 0.202, -0.2131, 0.6187, -0.2153, 0.6253, -0.2149, 0.6287, -0.222, 0.6313])
me_cube_001.materials.append(mat_material)
me_cube_001.use_remesh_fix_poles = True
me_cube_001.use_remesh_preserve_attributes = False
me_cube_001.use_mirror_vertex_groups = False
me_cube_001.update()
me_cube_002 = bpy.data.meshes.new('Cube.002')
me_cube_002.from_pydata([(-4.36, -0.8226, -3.516), (-4.059, -2.373, -2.874), (-1.526, 2.298, -2.505), (0.7361, 1.651, -1.285), (-5.187, 1.787, 1.575), (-5.257, 2.231, -0.3766), (-4.748, -2.791, 3.413), (-5.127, 0.9132, 2.872), (1.362, -1.448, -2.494), (0.5731, 0.1572, -3.054), (-2.416, 2.164, 3.684), (-1.658, 0.9353, 4.048), (0.8526, 0.268, 3.02), (-0.6984, -0.3963, 4.595), (0.3966, -1.584, 3.422), (-1.268, -2.243, 4.6), (-3.601, -0.4394, 3.272), (-0.5353, -3.799, 3.463), (-1.6, -4.088, 4.069), (-2.262, -4.648, 3.935), (-3.57, -3.643, 3.995), (0.5024, -3.514, -0.5683), (-0.9193, -3.865, -1.329), (-0.6372, -4.037, -0.3367), (-2.175, -5.079, 3.087), (-2.65, -5.282, 0.2549), (-2.675, -4.21, -2.828), (-3.294, -4.988, -2.181), (-5.297, -3.051, -1.445), (-3.414, -4.744, 0.2021), (-3.975, -4.47, -2.411), (-6.132, -1.335, 2.151), (-5.687, -1.565, 3.023), (-6.211, -1.679, -1.208), (-6.273, -1.316, -0.8114), (-5.969, -0.2211, -2.099), (-5.666, 0.9061, -1.496), (-5.508, 0.276, 0.4259), (-2.614, 1.061, -2.932), (-0.1523, 1.829, -2.455), (-3.127, -0.3087, -3.753), (0.5091, -1.127, -3.602), (-2.53, -1.031, -3.987), (-1.17, -1.886, -4.123), (-2.11, -3.515, -3.139), (0.8428, 1.121, -2.613), (1.695, -0.003787, 0.2641), (1.784, 0.3786, -1.402), (1.562, -0.7404, -1.952), (1.157, -1.408, 1.799), (0.7873, -2.217, 0.084), (0.5324, -3.46, 2.031), (-4.053, 3.195, -0.0342), (-3.649, 1.391, 3.301), (-2.89, 2.92, -1.145), (-3.718, 3.2, 1.133), (-2.348, 2.925, 2.641), (-0.2731, 1.717, 2.329), (-1.295, 2.674, 2.483), (-0.6165, 2.457, 0.4873)], [], [(7, 16, 53), (16, 13, 11), (32, 6, 16), (16, 6, 20), (16, 20, 15), (15, 19, 18), (17, 51, 14), (51, 24, 23), (22, 27, 26), (25, 6, 29), (24, 20, 6), (21, 51, 23), (17, 24, 51), (28, 29, 31), (53, 16, 11, 10), (32, 31, 6), (33, 35, 1), (34, 31, 37), (34, 35, 33), (31, 4, 37), (34, 36, 35), (37, 4, 5), (36, 38, 40), (9, 41, 38), (40, 42, 0), (41, 43, 38), (42, 1, 0), (43, 42, 38), (41, 44, 43), (2, 39, 38), (3, 59, 46), (12, 46, 59), (45, 47, 9), (3, 46, 47), (12, 14, 49), (50, 51, 21), (36, 5, 54), (5, 52, 54), (55, 56, 54), (53, 56, 55), (59, 3, 39), (57, 10, 11), (57, 11, 13), (12, 57, 13), (12, 13, 14), (13, 16, 15), (13, 15, 14), (15, 20, 19), (7, 32, 16), (17, 18, 19), (22, 21, 23), (23, 24, 25), (23, 25, 22), (22, 25, 27), (25, 29, 27), (30, 26, 27), (25, 24, 6), (30, 27, 29), (30, 29, 28), (17, 19, 24), (24, 19, 20), (30, 28, 1), (1, 28, 33), (28, 31, 33), (33, 31, 34), (31, 32, 7), (34, 37, 36), (5, 36, 37), (29, 6, 31), (4, 7, 53), (0, 35, 36), (1, 35, 0), (36, 54, 38), (39, 9, 38), (36, 40, 0), (42, 40, 38), (1, 42, 43), (41, 8, 44), (1, 43, 44), (44, 8, 22), (1, 26, 30), (45, 3, 47), (48, 9, 47), (46, 49, 50), (8, 48, 50), (50, 49, 51), (49, 14, 51), (8, 21, 22), (41, 9, 8), (4, 53, 55), (52, 5, 55), (59, 56, 58), (54, 56, 59), (54, 59, 2), (39, 2, 59), (53, 10, 56), (59, 57, 12), (46, 50, 48, 47), (17, 14, 15), (17, 15, 18), (44, 22, 26), (4, 31, 7), (26, 1, 44), (2, 38, 54), (9, 39, 45), (3, 45, 39), (10, 57, 58, 56), (49, 46, 12), (8, 9, 48), (8, 50, 21), (55, 5, 4), (54, 52, 55), (57, 59, 58)])
me_cube_002.polygons.foreach_set('use_smooth', [True] * 113)
_uv = me_cube_002.uv_layers.new(name='UVMap')
_uv.uv.foreach_set('vector', [1.066, -1.177, 1.079, -0.7869, 0.5656, -0.9211, 1.079, -0.7869, 0.3572, -0.0548, 0.2083, -0.4357, 1.92, -0.9947, 2.042, -0.6766, 1.079, -0.7869, 1.079, -0.7869, 2.042, -0.6766, 1.999, -0.2983, 1.079, -0.7869, 1.999, -0.2983, 1.03, 0.02957, 2.308, -1.957, 2.794, -2.798, 2.762, -2.508, 3.056, -2.159, 3.566, -1.741, 2.789, -1.338, 1.802, 2.186, 0.8095, 2.912, 1.036, 1.588, 0.8445, 1.26, -0.2052, 1.287, 0.03116, 0.927, 3.843, 1.027, 2.535, 2.082, 3.497, 0.9783, 3.843, 2.058, 3.062, 2.334, 2.535, 2.082, 1.457, 1.375, 1.802, 2.186, 1.036, 1.588, 1.582, 2.745, 0.8095, 2.912, 1.802, 2.186, 2.579, 0.3286, 3.497, 0.9783, 1.802, 1.59, 0.5656, -0.9211, 1.079, -0.7869, 0.2083, -0.4357, 0.04013, -0.7271, 1.96, 1.918, 1.802, 1.59, 2.535, 2.082, -1.122, -2.761, -0.8623, -2.361, -1.995, -2.366, 1.957, -2.359, 1.956, -1.35, 1.321, -1.988, 1.957, -2.359, 1.555, -2.843, 2.042, -2.458, 1.956, -1.35, 0.8178, -1.684, 1.321, -1.988, 1.957, -2.359, 1.161, -2.696, 1.555, -2.843, 1.321, -1.988, 0.8178, -1.684, 0.6891, -2.38, -0.5718, -2.006, -1.411, -1.165, -1.737, -1.636, -2.456, -0.5236, -2.843, -0.8508, -1.411, -1.165, -1.737, -1.636, -2.104, -1.649, -1.553, -2.086, -2.843, -0.8508, -2.687, -1.487, -1.411, -1.165, -2.104, -1.649, -1.995, -2.366, -1.553, -2.086, -2.687, -1.487, -2.104, -1.649, -1.411, -1.165, 1.431, 0.02957, 0.2795, 0.6888, 0.704, 0.06871, -1.3, -0.5747, -1.762, -0.3162, -1.411, -1.165, -2.016, 0.2803, -1.648, 1.052, -2.835, 0.6214, -2.843, 1.652, -2.835, 0.6214, -1.648, 1.052, -0.4414, 0.3158, -0.2494, -0.2183, -0.2494, 0.518, -2.016, 0.2803, -2.835, 0.6214, -2.587, 0.06912, 2.612, -0.6958, 2.789, -1.338, 3.331, -1.018, -2.19, 3.312, -1.86, 3.843, -2.576, 3.693, -0.5718, -2.006, -0.2052, -1.57, -0.6685, -0.7794, -0.2052, -1.57, -0.2052, -1.015, -0.6685, -0.7794, -0.6674, 1.578, -1.29, 1.963, -0.7103, 0.712, 0.5656, -0.9211, -0.2052, -1.128, 0.0421, -1.792, -1.648, 1.052, -2.016, 0.2803, -1.59, -0.03499, -2.119, 1.605, -1.559, 2.275, -2.092, 2.256, -2.119, 1.605, -2.092, 2.256, -2.726, 2.275, -2.843, 1.652, -2.119, 1.605, -2.726, 2.275, 2.612, -0.6958, 2.042, -1.318, 2.789, -1.338, 0.3572, -0.0548, 1.079, -0.7869, 1.03, 0.02957, 2.042, -1.318, 2.308, -1.957, 2.789, -1.338, 2.308, -1.957, 2.35, -2.801, 2.794, -2.798, 1.066, -1.177, 1.92, -0.9947, 1.079, -0.7869, 3.056, -2.159, 2.762, -2.508, 2.794, -2.798, 0.8445, 1.26, 1.457, 1.375, 1.036, 1.588, 1.036, 1.588, 0.8095, 2.912, 0.2681, 2.073, 1.036, 1.588, 0.2681, 2.073, 0.8445, 1.26, 0.8445, 1.26, 0.2681, 2.073, -0.2052, 1.287, 3.843, 1.027, 3.497, 0.9783, 3.652, 0.137, -2.55, -2.834, -2.837, -2.428, -2.839, -2.772, 3.843, 1.027, 3.843, 2.058, 2.535, 2.082, 3.337, 0.02957, 3.652, 0.137, 3.497, 0.9783, 3.337, 0.02957, 3.497, 0.9783, 2.579, 0.3286, 3.056, -2.159, 2.794, -2.798, 3.127, -2.843, 3.843, 2.058, 3.681, 2.362, 3.062, 2.334, -2.55, -2.834, -1.746, -2.843, -1.995, -2.366, -1.995, -2.366, -1.746, -2.843, -1.122, -2.761, 2.579, 0.3286, 1.802, 1.59, 1.955, 0.3913, 1.955, 0.3913, 1.802, 1.59, 1.829, 0.5354, 1.956, -1.35, 1.92, -0.9947, 1.066, -1.177, 1.957, -2.359, 1.321, -1.988, 1.161, -2.696, 0.6891, -2.38, 1.161, -2.696, 1.321, -1.988, 3.497, 0.9783, 2.535, 2.082, 1.802, 1.59, 0.8178, -1.684, 1.066, -1.177, 0.5656, -0.9211, -1.553, -2.086, -0.8623, -2.361, -0.5718, -2.006, -0.9982, 2.275, -0.9982, 3.343, -1.318, 2.688, -0.5718, -2.006, -0.6685, -0.7794, -1.411, -1.165, -1.762, -0.3162, -2.456, -0.5236, -1.411, -1.165, -0.5718, -2.006, -1.737, -1.636, -1.553, -2.086, -2.104, -1.649, -1.737, -1.636, -1.411, -1.165, -1.995, -2.366, -2.104, -1.649, -2.687, -1.487, 1.431, 0.02957, 1.802, 0.3905, 0.2795, 0.6888, -1.995, -2.366, -2.687, -1.487, -2.813, -2.115, 0.2795, 0.6888, 1.802, 0.3905, 0.8445, 1.26, -1.995, -2.366, -2.837, -2.428, -2.55, -2.834, -2.016, -0.2183, -2.016, 0.2803, -2.587, 0.06912, -0.7147, 2.324, -0.8718, 2.925, -0.9982, 2.275, -1.318, 2.275, -1.318, 3.035, -1.86, 2.755, -2.843, 2.804, -2.589, 2.599, -2.19, 3.312, -1.86, 2.755, -1.318, 3.035, -1.674, 3.565, 3.331, -1.018, 2.789, -1.338, 3.566, -1.741, 1.802, 0.3905, 1.457, 1.375, 0.8445, 1.26, -0.5197, 2.925, -0.8718, 2.925, -0.5057, 2.421, 0.8178, -1.684, 0.5656, -0.9211, 0.0421, -1.792, 0.1155, -2.217, 0.6891, -2.38, 0.0421, -1.792, -1.648, 1.052, -1.29, 1.963, -1.63, 1.806, -0.7103, 0.712, -1.29, 1.963, -1.648, 1.052, -0.7103, 0.712, -1.648, 1.052, -1.087, 0.09234, -1.59, -0.03499, -1.087, 0.09234, -1.648, 1.052, 0.5656, -0.9211, 0.04013, -0.7271, -0.2052, -1.128, -1.648, 1.052, -2.119, 1.605, -2.843, 1.652, -1.86, 2.511, -2.19, 3.312, -2.589, 2.599, -2.255, 2.275, 3.056, -2.159, 2.789, -1.338, 2.308, -1.957, 3.056, -2.159, 2.308, -1.957, 2.762, -2.508, 0.2795, 0.6888, 0.8445, 1.26, 0.03116, 0.927, 0.8178, -1.684, 1.956, -1.35, 1.066, -1.177, -2.837, -2.428, -1.995, -2.366, -2.813, -2.115, -1.3, -0.5747, -1.411, -1.165, -0.6685, -0.7794, -2.456, -0.5236, -1.762, -0.3162, -2.217, -0.2183, -2.016, 0.2803, -2.016, -0.2183, -1.59, -0.03499, -1.559, 2.275, -2.119, 1.605, -1.63, 1.806, -1.29, 1.963, 3.331, -1.018, 3.566, -0.4088, 2.612, -0.6958, -0.5057, 2.421, -0.8718, 2.925, -0.7147, 2.324, -2.843, 2.804, -2.19, 3.312, -2.576, 3.693, 0.0421, -1.792, 0.6891, -2.38, 0.8178, -1.684, -0.7103, 0.712, -0.4414, 1.206, -0.6674, 1.578, -2.119, 1.605, -1.648, 1.052, -1.63, 1.806])
me_cube_002.materials.append(mat_material)
me_cube_002.use_remesh_preserve_volume = False
me_cube_002.use_remesh_preserve_attributes = False
me_cube_002.use_mirror_vertex_groups = False
me_cube_002.update()

# ---- objects
ob_rock03 = bpy.data.objects.new('rock03', me_cube)
ob_light = bpy.data.objects.new('Light', light_light)
ob_camera = bpy.data.objects.new('Camera', cam_camera)
ob_rock01 = bpy.data.objects.new('rock01', me_cube_001)
ob_rock02 = bpy.data.objects.new('rock02', me_cube_002)

# ---- transforms, parenting, visibility, modifiers, constraints
ob_rock03.location = (-16.22, -0.03315, -0.02334)
ob_rock03.lock_rotations_4d = False
ob_rock03.empty_display_type = 'ARROWS'
ob_rock03.lineart.crease_threshold = 0.0
ob_light.location = (4.076, 1.005, 5.904)
ob_light.rotation_euler = (0.6503, 0.05522, 1.866)
ob_light.lock_rotations_4d = False
ob_light.empty_display_type = 'ARROWS'
ob_light.color = (0.0, 0.0, 0.0, 0.0)
ob_light.lineart.crease_threshold = 0.0
ob_camera.location = (7.359, -6.926, 4.958)
ob_camera.rotation_euler = (1.109, 0.0, 0.8149)
ob_camera.lock_rotations_4d = False
ob_camera.empty_display_type = 'ARROWS'
ob_camera.color = (0.0, 0.0, 0.0, 0.0)
ob_camera.display_type = 'WIRE'
ob_camera.lineart.crease_threshold = 0.0
ob_rock01.location = (0.0, 0.0, 0.0)
ob_rock01.lineart.crease_threshold = 0.0
ob_rock02.location = (0.0, 0.0, 0.0)
ob_rock02.rotation_euler = (0.0, -0.0, -0.3311)
ob_rock02.lock_rotations_4d = False
ob_rock02.empty_display_type = 'ARROWS'
ob_rock02.lineart.crease_threshold = 0.0

# ---- collection membership
col_collection.objects.link(ob_rock03)
col_collection.objects.link(ob_light)
col_collection.objects.link(ob_camera)
col_collection.objects.link(ob_rock01)
col_collection.objects.link(ob_rock02)

# ---- scene / render settings (as saved in the file)
scene.camera = ob_camera
scene.frame_start = 1; scene.frame_end = 250; scene.frame_set(1)
scene.render.engine = 'BLENDER_EEVEE_NEXT'
scene.cycles.use_denoising = False
scene.cycles.samples = 128
scene.cycles.sampling_pattern = 'TABULATED_SOBOL'
scene.cycles.use_adaptive_sampling = False
scene.cycles.use_light_tree = False
scene.view_settings.view_transform = 'Filmic'
bpy.context.view_layer.update()
